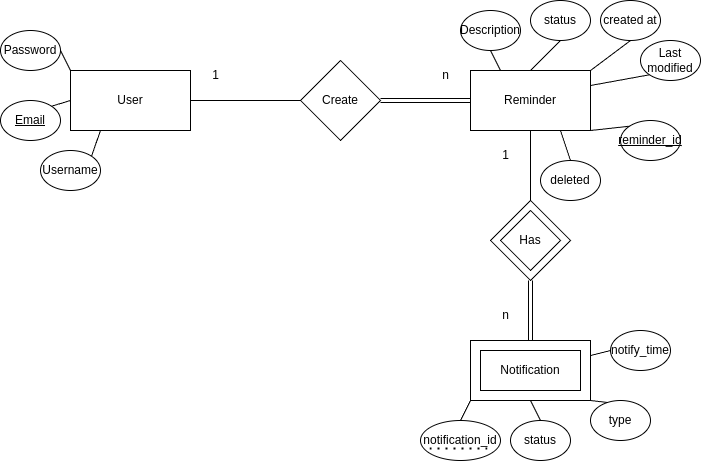

The diagram above was exported from draw.io. Its source (the exported page's mxGraphModel, read from the mxfile embedded in the PNG):
<mxGraphModel dx="1501" dy="833" grid="1" gridSize="10" guides="1" tooltips="1" connect="1" arrows="1" fold="1" page="1" pageScale="1" pageWidth="827" pageHeight="1169" math="0" shadow="0">
  <root>
    <mxCell id="0" />
    <mxCell id="1" parent="0" />
    <mxCell id="49dJdwBgYkqMU9fDSmHG-1" value="User" style="rounded=0;whiteSpace=wrap;html=1;" vertex="1" parent="1">
      <mxGeometry x="80" y="170" width="120" height="60" as="geometry" />
    </mxCell>
    <mxCell id="49dJdwBgYkqMU9fDSmHG-2" value="Reminder" style="rounded=0;whiteSpace=wrap;html=1;" vertex="1" parent="1">
      <mxGeometry x="480" y="170" width="120" height="60" as="geometry" />
    </mxCell>
    <mxCell id="49dJdwBgYkqMU9fDSmHG-3" value="Notification" style="rounded=0;whiteSpace=wrap;html=1;" vertex="1" parent="1">
      <mxGeometry x="480" y="440" width="120" height="60" as="geometry" />
    </mxCell>
    <mxCell id="49dJdwBgYkqMU9fDSmHG-4" value="Username" style="ellipse;whiteSpace=wrap;html=1;" vertex="1" parent="1">
      <mxGeometry x="50" y="250" width="60" height="40" as="geometry" />
    </mxCell>
    <mxCell id="49dJdwBgYkqMU9fDSmHG-5" value="&lt;u&gt;Email&lt;span style=&quot;color: rgba(0, 0, 0, 0); font-family: monospace; font-size: 0px; text-align: start; text-wrap-mode: nowrap;&quot;&gt;%3CmxGraphModel%3E%3Croot%3E%3CmxCell%20id%3D%220%22%2F%3E%3CmxCell%20id%3D%221%22%20parent%3D%220%22%2F%3E%3CmxCell%20id%3D%222%22%20value%3D%22Username%22%20style%3D%22ellipse%3BwhiteSpace%3Dwrap%3Bhtml%3D1%3B%22%20vertex%3D%221%22%20parent%3D%221%22%3E%3CmxGeometry%20x%3D%2250%22%20y%3D%22250%22%20width%3D%2260%22%20height%3D%2240%22%20as%3D%22geometry%22%2F%3E%3C%2FmxCell%3E%3C%2Froot%3E%3C%2FmxGraphModel%3E&lt;/span&gt;&lt;/u&gt;" style="ellipse;whiteSpace=wrap;html=1;" vertex="1" parent="1">
      <mxGeometry x="10" y="200" width="60" height="40" as="geometry" />
    </mxCell>
    <mxCell id="49dJdwBgYkqMU9fDSmHG-6" value="Password" style="ellipse;whiteSpace=wrap;html=1;" vertex="1" parent="1">
      <mxGeometry x="10" y="130" width="60" height="40" as="geometry" />
    </mxCell>
    <mxCell id="49dJdwBgYkqMU9fDSmHG-8" value="Description" style="ellipse;whiteSpace=wrap;html=1;" vertex="1" parent="1">
      <mxGeometry x="470" y="110" width="60" height="40" as="geometry" />
    </mxCell>
    <mxCell id="49dJdwBgYkqMU9fDSmHG-10" value="status" style="ellipse;whiteSpace=wrap;html=1;" vertex="1" parent="1">
      <mxGeometry x="540" y="100" width="60" height="40" as="geometry" />
    </mxCell>
    <mxCell id="49dJdwBgYkqMU9fDSmHG-11" value="Last modified" style="ellipse;whiteSpace=wrap;html=1;" vertex="1" parent="1">
      <mxGeometry x="650" y="140" width="60" height="40" as="geometry" />
    </mxCell>
    <mxCell id="49dJdwBgYkqMU9fDSmHG-12" value="created at" style="ellipse;whiteSpace=wrap;html=1;" vertex="1" parent="1">
      <mxGeometry x="610" y="100" width="60" height="40" as="geometry" />
    </mxCell>
    <mxCell id="49dJdwBgYkqMU9fDSmHG-13" value="&lt;u&gt;reminder_id&lt;/u&gt;" style="ellipse;whiteSpace=wrap;html=1;" vertex="1" parent="1">
      <mxGeometry x="630" y="220" width="60" height="40" as="geometry" />
    </mxCell>
    <mxCell id="49dJdwBgYkqMU9fDSmHG-15" value="notify_time" style="ellipse;whiteSpace=wrap;html=1;" vertex="1" parent="1">
      <mxGeometry x="620" y="430" width="60" height="40" as="geometry" />
    </mxCell>
    <mxCell id="49dJdwBgYkqMU9fDSmHG-16" value="type" style="ellipse;whiteSpace=wrap;html=1;" vertex="1" parent="1">
      <mxGeometry x="600" y="500" width="60" height="40" as="geometry" />
    </mxCell>
    <mxCell id="49dJdwBgYkqMU9fDSmHG-17" value="status" style="ellipse;whiteSpace=wrap;html=1;" vertex="1" parent="1">
      <mxGeometry x="520" y="520" width="60" height="40" as="geometry" />
    </mxCell>
    <mxCell id="49dJdwBgYkqMU9fDSmHG-18" value="Create" style="rhombus;whiteSpace=wrap;html=1;" vertex="1" parent="1">
      <mxGeometry x="310" y="160" width="80" height="80" as="geometry" />
    </mxCell>
    <mxCell id="49dJdwBgYkqMU9fDSmHG-19" value="Has" style="rhombus;whiteSpace=wrap;html=1;" vertex="1" parent="1">
      <mxGeometry x="500" y="300" width="80" height="80" as="geometry" />
    </mxCell>
    <mxCell id="49dJdwBgYkqMU9fDSmHG-20" value="" style="endArrow=none;html=1;rounded=0;exitX=1;exitY=0.5;exitDx=0;exitDy=0;entryX=0;entryY=0.5;entryDx=0;entryDy=0;" edge="1" parent="1" source="49dJdwBgYkqMU9fDSmHG-1" target="49dJdwBgYkqMU9fDSmHG-18">
      <mxGeometry width="50" height="50" relative="1" as="geometry">
        <mxPoint x="370" y="320" as="sourcePoint" />
        <mxPoint x="420" y="270" as="targetPoint" />
      </mxGeometry>
    </mxCell>
    <mxCell id="49dJdwBgYkqMU9fDSmHG-22" value="" style="endArrow=none;html=1;rounded=0;exitX=1;exitY=0.5;exitDx=0;exitDy=0;entryX=0;entryY=0.5;entryDx=0;entryDy=0;shape=link;" edge="1" parent="1" source="49dJdwBgYkqMU9fDSmHG-18" target="49dJdwBgYkqMU9fDSmHG-2">
      <mxGeometry width="50" height="50" relative="1" as="geometry">
        <mxPoint x="440" y="320" as="sourcePoint" />
        <mxPoint x="490" y="270" as="targetPoint" />
      </mxGeometry>
    </mxCell>
    <mxCell id="49dJdwBgYkqMU9fDSmHG-23" value="" style="endArrow=none;html=1;rounded=0;entryX=0.5;entryY=1;entryDx=0;entryDy=0;exitX=0.5;exitY=0;exitDx=0;exitDy=0;" edge="1" parent="1" source="49dJdwBgYkqMU9fDSmHG-19" target="49dJdwBgYkqMU9fDSmHG-2">
      <mxGeometry width="50" height="50" relative="1" as="geometry">
        <mxPoint x="440" y="320" as="sourcePoint" />
        <mxPoint x="490" y="270" as="targetPoint" />
      </mxGeometry>
    </mxCell>
    <mxCell id="49dJdwBgYkqMU9fDSmHG-24" value="" style="endArrow=none;html=1;rounded=0;entryX=0.5;entryY=1;entryDx=0;entryDy=0;exitX=0.5;exitY=0;exitDx=0;exitDy=0;shape=link;" edge="1" parent="1" source="49dJdwBgYkqMU9fDSmHG-3" target="49dJdwBgYkqMU9fDSmHG-19">
      <mxGeometry width="50" height="50" relative="1" as="geometry">
        <mxPoint x="550" y="310" as="sourcePoint" />
        <mxPoint x="550" y="240" as="targetPoint" />
      </mxGeometry>
    </mxCell>
    <mxCell id="49dJdwBgYkqMU9fDSmHG-25" value="" style="endArrow=none;html=1;rounded=0;exitX=1;exitY=0.5;exitDx=0;exitDy=0;entryX=0;entryY=0;entryDx=0;entryDy=0;" edge="1" parent="1" source="49dJdwBgYkqMU9fDSmHG-6" target="49dJdwBgYkqMU9fDSmHG-1">
      <mxGeometry width="50" height="50" relative="1" as="geometry">
        <mxPoint x="320" y="330" as="sourcePoint" />
        <mxPoint x="370" y="280" as="targetPoint" />
      </mxGeometry>
    </mxCell>
    <mxCell id="49dJdwBgYkqMU9fDSmHG-26" value="" style="endArrow=none;html=1;rounded=0;exitX=1;exitY=0;exitDx=0;exitDy=0;entryX=0;entryY=0.5;entryDx=0;entryDy=0;" edge="1" parent="1" source="49dJdwBgYkqMU9fDSmHG-5" target="49dJdwBgYkqMU9fDSmHG-1">
      <mxGeometry width="50" height="50" relative="1" as="geometry">
        <mxPoint x="80" y="160" as="sourcePoint" />
        <mxPoint x="90" y="180" as="targetPoint" />
      </mxGeometry>
    </mxCell>
    <mxCell id="49dJdwBgYkqMU9fDSmHG-27" value="" style="endArrow=none;html=1;rounded=0;exitX=1;exitY=0;exitDx=0;exitDy=0;entryX=0.25;entryY=1;entryDx=0;entryDy=0;" edge="1" parent="1" source="49dJdwBgYkqMU9fDSmHG-4" target="49dJdwBgYkqMU9fDSmHG-1">
      <mxGeometry width="50" height="50" relative="1" as="geometry">
        <mxPoint x="71" y="216" as="sourcePoint" />
        <mxPoint x="90" y="210" as="targetPoint" />
      </mxGeometry>
    </mxCell>
    <mxCell id="49dJdwBgYkqMU9fDSmHG-28" value="" style="endArrow=none;html=1;rounded=0;exitX=0.25;exitY=0;exitDx=0;exitDy=0;entryX=0.5;entryY=1;entryDx=0;entryDy=0;" edge="1" parent="1" source="49dJdwBgYkqMU9fDSmHG-2" target="49dJdwBgYkqMU9fDSmHG-8">
      <mxGeometry width="50" height="50" relative="1" as="geometry">
        <mxPoint x="81" y="226" as="sourcePoint" />
        <mxPoint x="100" y="220" as="targetPoint" />
      </mxGeometry>
    </mxCell>
    <mxCell id="49dJdwBgYkqMU9fDSmHG-29" value="" style="endArrow=none;html=1;rounded=0;entryX=0.5;entryY=1;entryDx=0;entryDy=0;exitX=0.5;exitY=0;exitDx=0;exitDy=0;" edge="1" parent="1" source="49dJdwBgYkqMU9fDSmHG-2" target="49dJdwBgYkqMU9fDSmHG-10">
      <mxGeometry width="50" height="50" relative="1" as="geometry">
        <mxPoint x="430" y="330" as="sourcePoint" />
        <mxPoint x="480" y="280" as="targetPoint" />
      </mxGeometry>
    </mxCell>
    <mxCell id="49dJdwBgYkqMU9fDSmHG-30" value="" style="endArrow=none;html=1;rounded=0;entryX=0.5;entryY=1;entryDx=0;entryDy=0;exitX=1;exitY=0;exitDx=0;exitDy=0;" edge="1" parent="1" source="49dJdwBgYkqMU9fDSmHG-2" target="49dJdwBgYkqMU9fDSmHG-12">
      <mxGeometry width="50" height="50" relative="1" as="geometry">
        <mxPoint x="550" y="180" as="sourcePoint" />
        <mxPoint x="580" y="150" as="targetPoint" />
      </mxGeometry>
    </mxCell>
    <mxCell id="49dJdwBgYkqMU9fDSmHG-31" value="" style="endArrow=none;html=1;rounded=0;entryX=0;entryY=1;entryDx=0;entryDy=0;exitX=1;exitY=0.25;exitDx=0;exitDy=0;" edge="1" parent="1" source="49dJdwBgYkqMU9fDSmHG-2" target="49dJdwBgYkqMU9fDSmHG-11">
      <mxGeometry width="50" height="50" relative="1" as="geometry">
        <mxPoint x="610" y="180" as="sourcePoint" />
        <mxPoint x="650" y="150" as="targetPoint" />
      </mxGeometry>
    </mxCell>
    <mxCell id="49dJdwBgYkqMU9fDSmHG-33" value="" style="endArrow=none;html=1;rounded=0;entryX=0;entryY=0;entryDx=0;entryDy=0;exitX=1;exitY=1;exitDx=0;exitDy=0;" edge="1" parent="1" source="49dJdwBgYkqMU9fDSmHG-2" target="49dJdwBgYkqMU9fDSmHG-13">
      <mxGeometry width="50" height="50" relative="1" as="geometry">
        <mxPoint x="610" y="210" as="sourcePoint" />
        <mxPoint x="650" y="220" as="targetPoint" />
      </mxGeometry>
    </mxCell>
    <mxCell id="49dJdwBgYkqMU9fDSmHG-34" value="" style="endArrow=none;html=1;rounded=0;entryX=0;entryY=0.5;entryDx=0;entryDy=0;exitX=1;exitY=0.25;exitDx=0;exitDy=0;" edge="1" parent="1" source="49dJdwBgYkqMU9fDSmHG-3" target="49dJdwBgYkqMU9fDSmHG-15">
      <mxGeometry width="50" height="50" relative="1" as="geometry">
        <mxPoint x="610" y="240" as="sourcePoint" />
        <mxPoint x="629" y="256" as="targetPoint" />
      </mxGeometry>
    </mxCell>
    <mxCell id="49dJdwBgYkqMU9fDSmHG-35" value="" style="endArrow=none;html=1;rounded=0;entryX=0.291;entryY=0.051;entryDx=0;entryDy=0;exitX=1;exitY=1;exitDx=0;exitDy=0;entryPerimeter=0;" edge="1" parent="1" source="49dJdwBgYkqMU9fDSmHG-3" target="49dJdwBgYkqMU9fDSmHG-16">
      <mxGeometry width="50" height="50" relative="1" as="geometry">
        <mxPoint x="610" y="465" as="sourcePoint" />
        <mxPoint x="630" y="480" as="targetPoint" />
      </mxGeometry>
    </mxCell>
    <mxCell id="49dJdwBgYkqMU9fDSmHG-37" value="" style="endArrow=none;html=1;rounded=0;entryX=0.5;entryY=0;entryDx=0;entryDy=0;exitX=0.5;exitY=1;exitDx=0;exitDy=0;" edge="1" parent="1" source="49dJdwBgYkqMU9fDSmHG-3" target="49dJdwBgYkqMU9fDSmHG-17">
      <mxGeometry width="50" height="50" relative="1" as="geometry">
        <mxPoint x="580" y="510" as="sourcePoint" />
        <mxPoint x="581" y="531" as="targetPoint" />
      </mxGeometry>
    </mxCell>
    <mxCell id="49dJdwBgYkqMU9fDSmHG-38" value="Notification" style="rounded=0;whiteSpace=wrap;html=1;" vertex="1" parent="1">
      <mxGeometry x="490" y="450" width="100" height="40" as="geometry" />
    </mxCell>
    <mxCell id="49dJdwBgYkqMU9fDSmHG-39" value="Has" style="rhombus;whiteSpace=wrap;html=1;" vertex="1" parent="1">
      <mxGeometry x="510" y="310" width="60" height="60" as="geometry" />
    </mxCell>
    <mxCell id="49dJdwBgYkqMU9fDSmHG-40" value="deleted" style="ellipse;whiteSpace=wrap;html=1;" vertex="1" parent="1">
      <mxGeometry x="550" y="260" width="60" height="40" as="geometry" />
    </mxCell>
    <mxCell id="49dJdwBgYkqMU9fDSmHG-41" value="" style="endArrow=none;html=1;rounded=0;entryX=0.75;entryY=1;entryDx=0;entryDy=0;exitX=0.5;exitY=0;exitDx=0;exitDy=0;" edge="1" parent="1" source="49dJdwBgYkqMU9fDSmHG-40" target="49dJdwBgYkqMU9fDSmHG-2">
      <mxGeometry width="50" height="50" relative="1" as="geometry">
        <mxPoint x="460" y="310" as="sourcePoint" />
        <mxPoint x="510" y="260" as="targetPoint" />
      </mxGeometry>
    </mxCell>
    <mxCell id="49dJdwBgYkqMU9fDSmHG-43" value="notification_id" style="ellipse;whiteSpace=wrap;html=1;" vertex="1" parent="1">
      <mxGeometry x="430" y="520" width="80" height="40" as="geometry" />
    </mxCell>
    <mxCell id="49dJdwBgYkqMU9fDSmHG-44" value="" style="endArrow=none;html=1;rounded=0;entryX=0;entryY=1;entryDx=0;entryDy=0;exitX=0.5;exitY=0;exitDx=0;exitDy=0;" edge="1" parent="1" source="49dJdwBgYkqMU9fDSmHG-43" target="49dJdwBgYkqMU9fDSmHG-3">
      <mxGeometry width="50" height="50" relative="1" as="geometry">
        <mxPoint x="440" y="550" as="sourcePoint" />
        <mxPoint x="490" y="500" as="targetPoint" />
      </mxGeometry>
    </mxCell>
    <mxCell id="49dJdwBgYkqMU9fDSmHG-45" value="" style="endArrow=none;dashed=1;html=1;dashPattern=1 3;strokeWidth=2;rounded=0;" edge="1" parent="1">
      <mxGeometry width="50" height="50" relative="1" as="geometry">
        <mxPoint x="439" y="548" as="sourcePoint" />
        <mxPoint x="499" y="548" as="targetPoint" />
      </mxGeometry>
    </mxCell>
    <mxCell id="49dJdwBgYkqMU9fDSmHG-46" value="1" style="text;html=1;align=center;verticalAlign=middle;resizable=0;points=[];autosize=1;strokeColor=none;fillColor=none;" vertex="1" parent="1">
      <mxGeometry x="210" y="160" width="30" height="30" as="geometry" />
    </mxCell>
    <mxCell id="49dJdwBgYkqMU9fDSmHG-48" value="n" style="text;html=1;align=center;verticalAlign=middle;resizable=0;points=[];autosize=1;strokeColor=none;fillColor=none;" vertex="1" parent="1">
      <mxGeometry x="440" y="160" width="30" height="30" as="geometry" />
    </mxCell>
    <mxCell id="49dJdwBgYkqMU9fDSmHG-49" value="1" style="text;html=1;align=center;verticalAlign=middle;resizable=0;points=[];autosize=1;strokeColor=none;fillColor=none;" vertex="1" parent="1">
      <mxGeometry x="500" y="240" width="30" height="30" as="geometry" />
    </mxCell>
    <mxCell id="49dJdwBgYkqMU9fDSmHG-50" value="n" style="text;html=1;align=center;verticalAlign=middle;resizable=0;points=[];autosize=1;strokeColor=none;fillColor=none;" vertex="1" parent="1">
      <mxGeometry x="500" y="400" width="30" height="30" as="geometry" />
    </mxCell>
  </root>
</mxGraphModel>